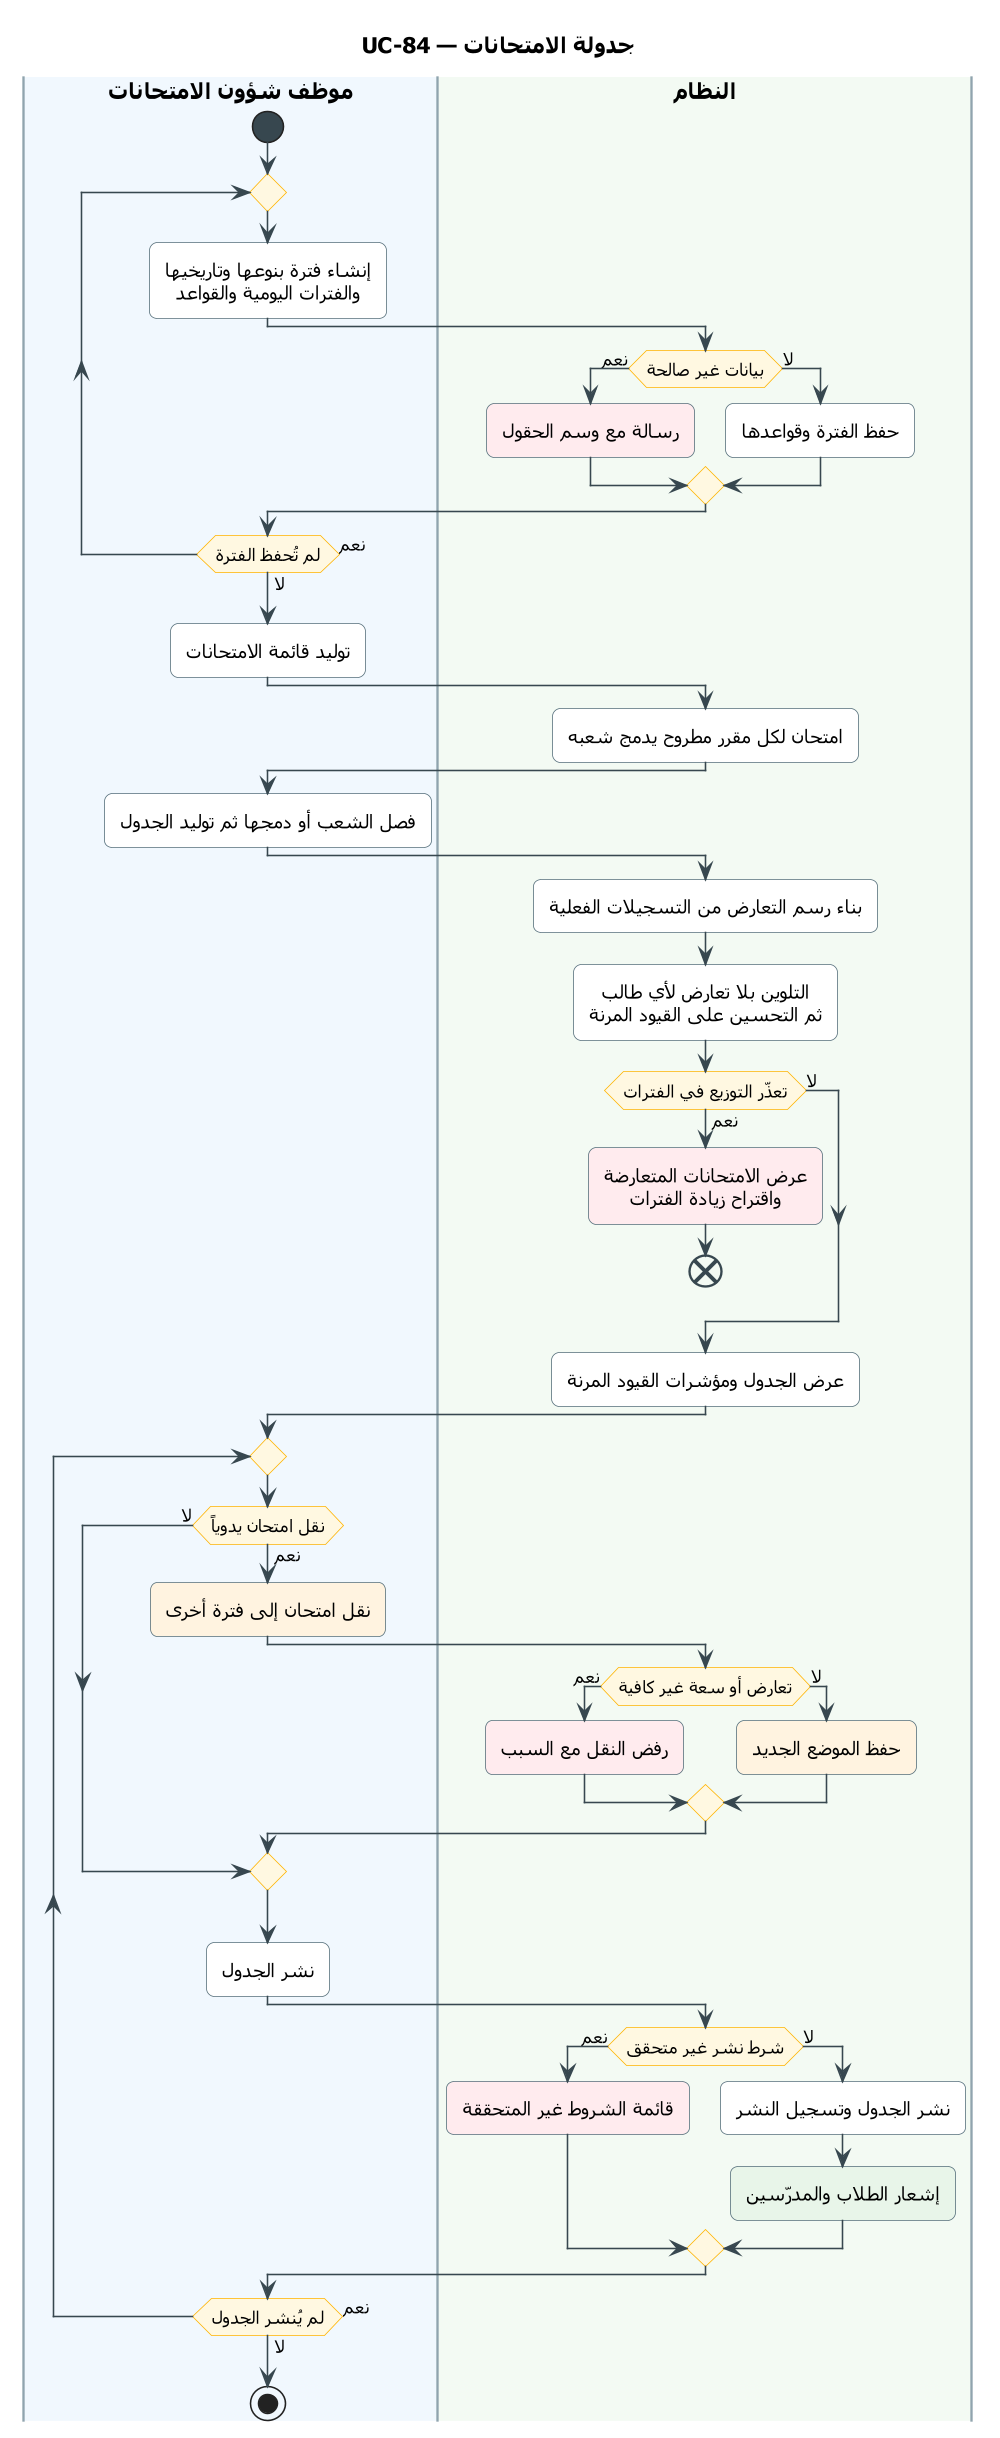

The diagram above was rendered by PlantUML. Its source (embedded in the PNG):
@startuml UC-84
skinparam dpi 150
' ===== النمط الموحّد (انسخه مع المخطط) =====
skinparam defaultFontName Tahoma
skinparam shadowing false
skinparam roundcorner 10
skinparam defaultTextAlignment center
skinparam ArrowColor #37474F
skinparam ActivityBackgroundColor #FFFFFF
skinparam ActivityBorderColor #546E7A
skinparam ActivityDiamondBackgroundColor #FFF8E1
skinparam ActivityDiamondBorderColor #FFB300
skinparam ActivityStartColor #37474F
skinparam ActivityEndColor #37474F
skinparam ActivityBarColor #37474F
skinparam NoteBackgroundColor #FFF8E1
skinparam NoteBorderColor #FFB300
skinparam SwimlaneBorderColor #90A4AE
skinparam SwimlaneTitleFontSize 14
skinparam SwimlaneTitleFontStyle bold
' ===== المخطط =====
title UC-84 — جدولة الامتحانات

|#F1F8FE|موظف شؤون الامتحانات|
|#F3FAF3|النظام|
|موظف شؤون الامتحانات|
start
repeat
  :إنشاء فترة بنوعها وتاريخيها
  والفترات اليومية والقواعد;
  |النظام|
  if (بيانات غير صالحة) then (نعم)
    #FFEBEE:رسالة مع وسم الحقول;
  else (لا)
    :حفظ الفترة وقواعدها;
  endif
  |موظف شؤون الامتحانات|
repeat while (لم تُحفظ الفترة) is (نعم) not (لا)
:توليد قائمة الامتحانات;
|النظام|
:امتحان لكل مقرر مطروح يدمج شعبه;
|موظف شؤون الامتحانات|
:فصل الشعب أو دمجها ثم توليد الجدول;
|النظام|
:بناء رسم التعارض من التسجيلات الفعلية;
:التلوين بلا تعارض لأي طالب
ثم التحسين على القيود المرنة;
if (تعذّر التوزيع في الفترات) then (نعم)
  #FFEBEE:عرض الامتحانات المتعارضة
  واقتراح زيادة الفترات;
  end
else (لا)
endif
:عرض الجدول ومؤشرات القيود المرنة;
|موظف شؤون الامتحانات|
repeat
  if (نقل امتحان يدوياً) then (نعم)
    #FFF3E0:نقل امتحان إلى فترة أخرى;
    |النظام|
    if (تعارض أو سعة غير كافية) then (نعم)
      #FFEBEE:رفض النقل مع السبب;
    else (لا)
      #FFF3E0:حفظ الموضع الجديد;
    endif
  else (لا)
  endif
  |موظف شؤون الامتحانات|
  :نشر الجدول;
  |النظام|
  if (شرط نشر غير متحقق) then (نعم)
    #FFEBEE:قائمة الشروط غير المتحققة;
  else (لا)
    :نشر الجدول وتسجيل النشر;
    #E8F5E9:إشعار الطلاب والمدرّسين;
  endif
  |موظف شؤون الامتحانات|
repeat while (لم يُنشر الجدول) is (نعم) not (لا)
stop
@enduml